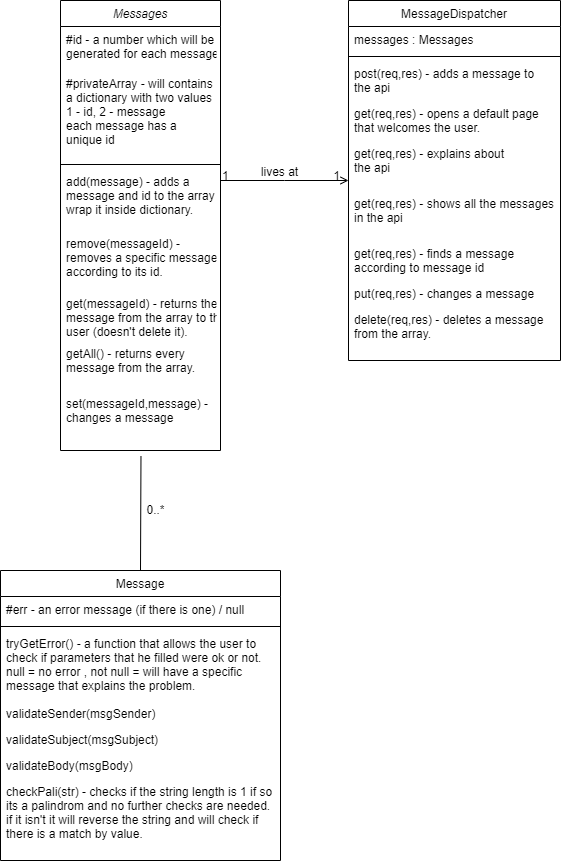

The diagram above was exported from draw.io. Its source (the exported page's mxGraphModel, read from the mxfile embedded in the PNG):
<mxGraphModel dx="870" dy="626" grid="1" gridSize="10" guides="1" tooltips="1" connect="1" arrows="1" fold="1" page="1" pageScale="1" pageWidth="827" pageHeight="1169" math="0" shadow="0">
  <root>
    <mxCell id="WIyWlLk6GJQsqaUBKTNV-0" />
    <mxCell id="WIyWlLk6GJQsqaUBKTNV-1" parent="WIyWlLk6GJQsqaUBKTNV-0" />
    <mxCell id="zkfFHV4jXpPFQw0GAbJ--0" value="Messages" style="swimlane;fontStyle=2;align=center;verticalAlign=top;childLayout=stackLayout;horizontal=1;startSize=26;horizontalStack=0;resizeParent=1;resizeLast=0;collapsible=1;marginBottom=0;rounded=0;shadow=0;strokeWidth=1;" parent="WIyWlLk6GJQsqaUBKTNV-1" vertex="1">
      <mxGeometry x="220" y="120" width="160" height="450" as="geometry">
        <mxRectangle x="230" y="140" width="160" height="26" as="alternateBounds" />
      </mxGeometry>
    </mxCell>
    <mxCell id="zkfFHV4jXpPFQw0GAbJ--1" value="#id - a number which will be&#10;generated for each message&#10;" style="text;align=left;verticalAlign=top;spacingLeft=4;spacingRight=4;overflow=hidden;rotatable=0;points=[[0,0.5],[1,0.5]];portConstraint=eastwest;" parent="zkfFHV4jXpPFQw0GAbJ--0" vertex="1">
      <mxGeometry y="26" width="160" height="44" as="geometry" />
    </mxCell>
    <mxCell id="oSNKOZhnUu008V3hTdAk-24" value="#privateArray - will contains&#10;a dictionary with two values&#10;1 - id, 2 - message &#10;each message has a &#10;unique id " style="text;align=left;verticalAlign=top;spacingLeft=4;spacingRight=4;overflow=hidden;rotatable=0;points=[[0,0.5],[1,0.5]];portConstraint=eastwest;" parent="zkfFHV4jXpPFQw0GAbJ--0" vertex="1">
      <mxGeometry y="70" width="160" height="90" as="geometry" />
    </mxCell>
    <mxCell id="zkfFHV4jXpPFQw0GAbJ--4" value="" style="line;html=1;strokeWidth=1;align=left;verticalAlign=middle;spacingTop=-1;spacingLeft=3;spacingRight=3;rotatable=0;labelPosition=right;points=[];portConstraint=eastwest;" parent="zkfFHV4jXpPFQw0GAbJ--0" vertex="1">
      <mxGeometry y="160" width="160" height="8" as="geometry" />
    </mxCell>
    <mxCell id="oSNKOZhnUu008V3hTdAk-0" value="add(message) - adds a &#10;message and id to the array&#10;wrap it inside dictionary." style="text;align=left;verticalAlign=top;spacingLeft=4;spacingRight=4;overflow=hidden;rotatable=0;points=[[0,0.5],[1,0.5]];portConstraint=eastwest;" parent="zkfFHV4jXpPFQw0GAbJ--0" vertex="1">
      <mxGeometry y="168" width="160" height="62" as="geometry" />
    </mxCell>
    <mxCell id="oSNKOZhnUu008V3hTdAk-25" value="remove(messageId) - &#10;removes a specific message&#10;according to its id." style="text;align=left;verticalAlign=top;spacingLeft=4;spacingRight=4;overflow=hidden;rotatable=0;points=[[0,0.5],[1,0.5]];portConstraint=eastwest;" parent="zkfFHV4jXpPFQw0GAbJ--0" vertex="1">
      <mxGeometry y="230" width="160" height="60" as="geometry" />
    </mxCell>
    <mxCell id="oSNKOZhnUu008V3hTdAk-26" value="get(messageId) - returns the&#10;message from the array to the&#10;user (doesn't delete it)." style="text;align=left;verticalAlign=top;spacingLeft=4;spacingRight=4;overflow=hidden;rotatable=0;points=[[0,0.5],[1,0.5]];portConstraint=eastwest;" parent="zkfFHV4jXpPFQw0GAbJ--0" vertex="1">
      <mxGeometry y="290" width="160" height="50" as="geometry" />
    </mxCell>
    <mxCell id="oSNKOZhnUu008V3hTdAk-27" value="getAll() - returns every&#10;message from the array." style="text;align=left;verticalAlign=top;spacingLeft=4;spacingRight=4;overflow=hidden;rotatable=0;points=[[0,0.5],[1,0.5]];portConstraint=eastwest;" parent="zkfFHV4jXpPFQw0GAbJ--0" vertex="1">
      <mxGeometry y="340" width="160" height="50" as="geometry" />
    </mxCell>
    <mxCell id="oSNKOZhnUu008V3hTdAk-28" value="set(messageId,message) - &#10;changes a message" style="text;align=left;verticalAlign=top;spacingLeft=4;spacingRight=4;overflow=hidden;rotatable=0;points=[[0,0.5],[1,0.5]];portConstraint=eastwest;" parent="zkfFHV4jXpPFQw0GAbJ--0" vertex="1">
      <mxGeometry y="390" width="160" height="60" as="geometry" />
    </mxCell>
    <mxCell id="zkfFHV4jXpPFQw0GAbJ--6" value="Message" style="swimlane;fontStyle=0;align=center;verticalAlign=top;childLayout=stackLayout;horizontal=1;startSize=26;horizontalStack=0;resizeParent=1;resizeLast=0;collapsible=1;marginBottom=0;rounded=0;shadow=0;strokeWidth=1;" parent="WIyWlLk6GJQsqaUBKTNV-1" vertex="1">
      <mxGeometry x="160" y="690" width="280" height="290" as="geometry">
        <mxRectangle x="130" y="380" width="160" height="26" as="alternateBounds" />
      </mxGeometry>
    </mxCell>
    <mxCell id="zkfFHV4jXpPFQw0GAbJ--7" value="#err - an error message (if there is one) / null" style="text;align=left;verticalAlign=top;spacingLeft=4;spacingRight=4;overflow=hidden;rotatable=0;points=[[0,0.5],[1,0.5]];portConstraint=eastwest;" parent="zkfFHV4jXpPFQw0GAbJ--6" vertex="1">
      <mxGeometry y="26" width="280" height="26" as="geometry" />
    </mxCell>
    <mxCell id="zkfFHV4jXpPFQw0GAbJ--9" value="" style="line;html=1;strokeWidth=1;align=left;verticalAlign=middle;spacingTop=-1;spacingLeft=3;spacingRight=3;rotatable=0;labelPosition=right;points=[];portConstraint=eastwest;" parent="zkfFHV4jXpPFQw0GAbJ--6" vertex="1">
      <mxGeometry y="52" width="280" height="8" as="geometry" />
    </mxCell>
    <mxCell id="zkfFHV4jXpPFQw0GAbJ--11" value="tryGetError() - a function that allows the user to&#10;check if parameters that he filled were ok or not.&#10;null = no error , not null = will have a specific &#10;message that explains the problem." style="text;align=left;verticalAlign=top;spacingLeft=4;spacingRight=4;overflow=hidden;rotatable=0;points=[[0,0.5],[1,0.5]];portConstraint=eastwest;" parent="zkfFHV4jXpPFQw0GAbJ--6" vertex="1">
      <mxGeometry y="60" width="280" height="70" as="geometry" />
    </mxCell>
    <mxCell id="oSNKOZhnUu008V3hTdAk-29" value="validateSender(msgSender) " style="text;align=left;verticalAlign=top;spacingLeft=4;spacingRight=4;overflow=hidden;rotatable=0;points=[[0,0.5],[1,0.5]];portConstraint=eastwest;" parent="zkfFHV4jXpPFQw0GAbJ--6" vertex="1">
      <mxGeometry y="130" width="280" height="26" as="geometry" />
    </mxCell>
    <mxCell id="oSNKOZhnUu008V3hTdAk-32" value="validateSubject(msgSubject)" style="text;align=left;verticalAlign=top;spacingLeft=4;spacingRight=4;overflow=hidden;rotatable=0;points=[[0,0.5],[1,0.5]];portConstraint=eastwest;" parent="zkfFHV4jXpPFQw0GAbJ--6" vertex="1">
      <mxGeometry y="156" width="280" height="26" as="geometry" />
    </mxCell>
    <mxCell id="oSNKOZhnUu008V3hTdAk-31" value="validateBody(msgBody)" style="text;align=left;verticalAlign=top;spacingLeft=4;spacingRight=4;overflow=hidden;rotatable=0;points=[[0,0.5],[1,0.5]];portConstraint=eastwest;" parent="zkfFHV4jXpPFQw0GAbJ--6" vertex="1">
      <mxGeometry y="182" width="280" height="26" as="geometry" />
    </mxCell>
    <mxCell id="oSNKOZhnUu008V3hTdAk-30" value="checkPali(str) - checks if the string length is 1 if so&#10;its a palindrom and no further checks are needed.&#10;if it isn't it will reverse the string and will check if &#10;there is a match by value." style="text;align=left;verticalAlign=top;spacingLeft=4;spacingRight=4;overflow=hidden;rotatable=0;points=[[0,0.5],[1,0.5]];portConstraint=eastwest;" parent="zkfFHV4jXpPFQw0GAbJ--6" vertex="1">
      <mxGeometry y="208" width="280" height="72" as="geometry" />
    </mxCell>
    <mxCell id="zkfFHV4jXpPFQw0GAbJ--17" value="MessageDispatcher" style="swimlane;fontStyle=0;align=center;verticalAlign=top;childLayout=stackLayout;horizontal=1;startSize=26;horizontalStack=0;resizeParent=1;resizeLast=0;collapsible=1;marginBottom=0;rounded=0;shadow=0;strokeWidth=1;" parent="WIyWlLk6GJQsqaUBKTNV-1" vertex="1">
      <mxGeometry x="508" y="120" width="212" height="360" as="geometry">
        <mxRectangle x="550" y="140" width="160" height="26" as="alternateBounds" />
      </mxGeometry>
    </mxCell>
    <mxCell id="zkfFHV4jXpPFQw0GAbJ--18" value="messages : Messages" style="text;align=left;verticalAlign=top;spacingLeft=4;spacingRight=4;overflow=hidden;rotatable=0;points=[[0,0.5],[1,0.5]];portConstraint=eastwest;" parent="zkfFHV4jXpPFQw0GAbJ--17" vertex="1">
      <mxGeometry y="26" width="212" height="26" as="geometry" />
    </mxCell>
    <mxCell id="zkfFHV4jXpPFQw0GAbJ--23" value="" style="line;html=1;strokeWidth=1;align=left;verticalAlign=middle;spacingTop=-1;spacingLeft=3;spacingRight=3;rotatable=0;labelPosition=right;points=[];portConstraint=eastwest;" parent="zkfFHV4jXpPFQw0GAbJ--17" vertex="1">
      <mxGeometry y="52" width="212" height="8" as="geometry" />
    </mxCell>
    <mxCell id="zkfFHV4jXpPFQw0GAbJ--24" value="post(req,res) - adds a message to &#10;the api" style="text;align=left;verticalAlign=top;spacingLeft=4;spacingRight=4;overflow=hidden;rotatable=0;points=[[0,0.5],[1,0.5]];portConstraint=eastwest;" parent="zkfFHV4jXpPFQw0GAbJ--17" vertex="1">
      <mxGeometry y="60" width="212" height="40" as="geometry" />
    </mxCell>
    <mxCell id="oSNKOZhnUu008V3hTdAk-6" value="get(req,res) - opens a default page &#10;that welcomes the user." style="text;align=left;verticalAlign=top;spacingLeft=4;spacingRight=4;overflow=hidden;rotatable=0;points=[[0,0.5],[1,0.5]];portConstraint=eastwest;" parent="zkfFHV4jXpPFQw0GAbJ--17" vertex="1">
      <mxGeometry y="100" width="212" height="40" as="geometry" />
    </mxCell>
    <mxCell id="oSNKOZhnUu008V3hTdAk-19" value="get(req,res) - explains about&#10;the api" style="text;align=left;verticalAlign=top;spacingLeft=4;spacingRight=4;overflow=hidden;rotatable=0;points=[[0,0.5],[1,0.5]];portConstraint=eastwest;" parent="zkfFHV4jXpPFQw0GAbJ--17" vertex="1">
      <mxGeometry y="140" width="212" height="50" as="geometry" />
    </mxCell>
    <mxCell id="oSNKOZhnUu008V3hTdAk-16" value="get(req,res) - shows all the messages &#10;in the api" style="text;align=left;verticalAlign=top;spacingLeft=4;spacingRight=4;overflow=hidden;rotatable=0;points=[[0,0.5],[1,0.5]];portConstraint=eastwest;" parent="zkfFHV4jXpPFQw0GAbJ--17" vertex="1">
      <mxGeometry y="190" width="212" height="50" as="geometry" />
    </mxCell>
    <mxCell id="oSNKOZhnUu008V3hTdAk-17" value="get(req,res) - finds a message&#10;according to message id" style="text;align=left;verticalAlign=top;spacingLeft=4;spacingRight=4;overflow=hidden;rotatable=0;points=[[0,0.5],[1,0.5]];portConstraint=eastwest;" parent="zkfFHV4jXpPFQw0GAbJ--17" vertex="1">
      <mxGeometry y="240" width="212" height="40" as="geometry" />
    </mxCell>
    <mxCell id="oSNKOZhnUu008V3hTdAk-15" value="put(req,res) - changes a message" style="text;align=left;verticalAlign=top;spacingLeft=4;spacingRight=4;overflow=hidden;rotatable=0;points=[[0,0.5],[1,0.5]];portConstraint=eastwest;" parent="zkfFHV4jXpPFQw0GAbJ--17" vertex="1">
      <mxGeometry y="280" width="212" height="26" as="geometry" />
    </mxCell>
    <mxCell id="oSNKOZhnUu008V3hTdAk-21" value="delete(req,res) - deletes a message&#10;from the array." style="text;align=left;verticalAlign=top;spacingLeft=4;spacingRight=4;overflow=hidden;rotatable=0;points=[[0,0.5],[1,0.5]];portConstraint=eastwest;" parent="zkfFHV4jXpPFQw0GAbJ--17" vertex="1">
      <mxGeometry y="306" width="212" height="44" as="geometry" />
    </mxCell>
    <mxCell id="zkfFHV4jXpPFQw0GAbJ--26" value="" style="endArrow=open;shadow=0;strokeWidth=1;rounded=0;endFill=1;edgeStyle=elbowEdgeStyle;elbow=vertical;" parent="WIyWlLk6GJQsqaUBKTNV-1" source="zkfFHV4jXpPFQw0GAbJ--0" target="zkfFHV4jXpPFQw0GAbJ--17" edge="1">
      <mxGeometry x="0.5" y="41" relative="1" as="geometry">
        <mxPoint x="380" y="192" as="sourcePoint" />
        <mxPoint x="540" y="192" as="targetPoint" />
        <mxPoint x="-40" y="32" as="offset" />
      </mxGeometry>
    </mxCell>
    <mxCell id="zkfFHV4jXpPFQw0GAbJ--27" value="1" style="resizable=0;align=left;verticalAlign=bottom;labelBackgroundColor=none;fontSize=12;" parent="zkfFHV4jXpPFQw0GAbJ--26" connectable="0" vertex="1">
      <mxGeometry x="-1" relative="1" as="geometry">
        <mxPoint y="4" as="offset" />
      </mxGeometry>
    </mxCell>
    <mxCell id="zkfFHV4jXpPFQw0GAbJ--28" value="1" style="resizable=0;align=right;verticalAlign=bottom;labelBackgroundColor=none;fontSize=12;" parent="zkfFHV4jXpPFQw0GAbJ--26" connectable="0" vertex="1">
      <mxGeometry x="1" relative="1" as="geometry">
        <mxPoint x="-7" y="4" as="offset" />
      </mxGeometry>
    </mxCell>
    <mxCell id="zkfFHV4jXpPFQw0GAbJ--29" value="lives at" style="text;html=1;resizable=0;points=[];;align=center;verticalAlign=middle;labelBackgroundColor=none;rounded=0;shadow=0;strokeWidth=1;fontSize=12;" parent="zkfFHV4jXpPFQw0GAbJ--26" vertex="1" connectable="0">
      <mxGeometry x="0.5" y="49" relative="1" as="geometry">
        <mxPoint x="-38" y="40" as="offset" />
      </mxGeometry>
    </mxCell>
    <mxCell id="oSNKOZhnUu008V3hTdAk-5" value="0..*" style="text;html=1;align=center;verticalAlign=middle;resizable=0;points=[];autosize=1;strokeColor=none;" parent="WIyWlLk6GJQsqaUBKTNV-1" vertex="1">
      <mxGeometry x="300" y="620" width="30" height="20" as="geometry" />
    </mxCell>
    <mxCell id="oSNKOZhnUu008V3hTdAk-33" value="" style="endArrow=none;html=1;entryX=0.503;entryY=1.092;entryDx=0;entryDy=0;entryPerimeter=0;exitX=0.5;exitY=0;exitDx=0;exitDy=0;" parent="WIyWlLk6GJQsqaUBKTNV-1" source="zkfFHV4jXpPFQw0GAbJ--6" target="oSNKOZhnUu008V3hTdAk-28" edge="1">
      <mxGeometry width="50" height="50" relative="1" as="geometry">
        <mxPoint x="340" y="700" as="sourcePoint" />
        <mxPoint x="390" y="650" as="targetPoint" />
      </mxGeometry>
    </mxCell>
  </root>
</mxGraphModel>